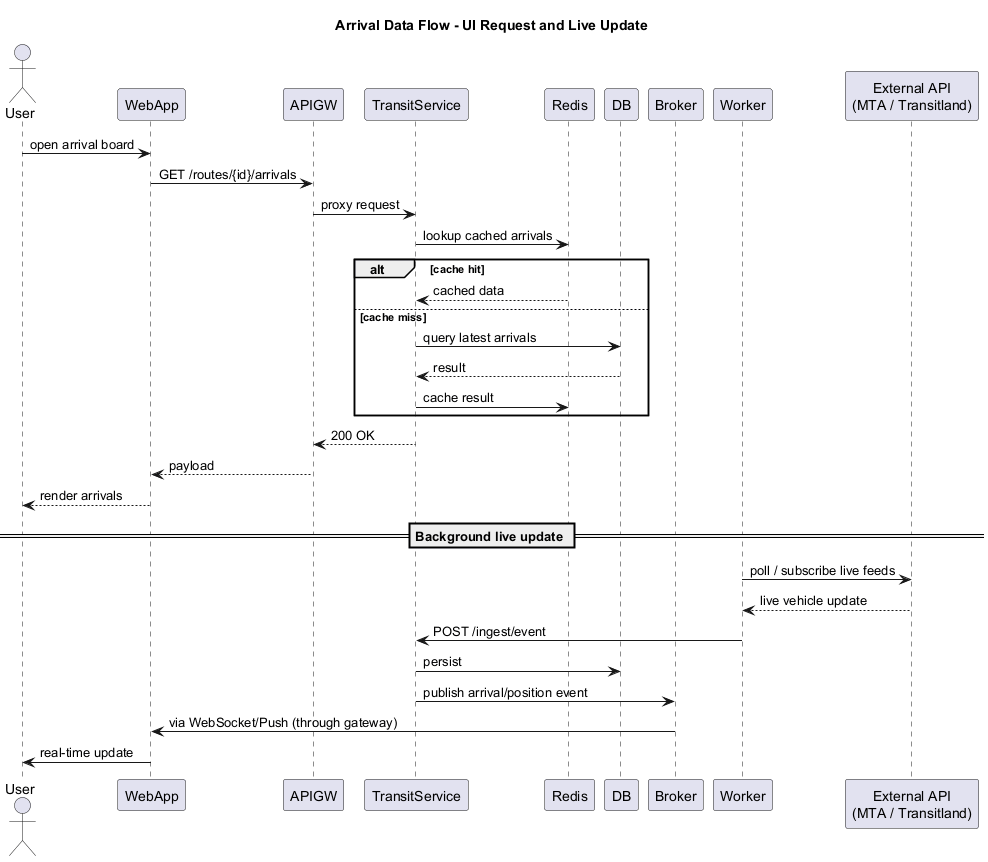

The diagram above was rendered by PlantUML. Its source (embedded in the PNG):
@startuml
title Arrival Data Flow - UI Request and Live Update
actor User
participant WebApp
participant APIGW
participant TransitService
participant Redis
participant DB
participant Broker
participant Worker
participant External as "External API\n(MTA / Transitland)"

User -> WebApp : open arrival board
WebApp -> APIGW : GET /routes/{id}/arrivals
APIGW -> TransitService : proxy request
TransitService -> Redis : lookup cached arrivals
alt cache hit
  Redis --> TransitService : cached data
else cache miss
  TransitService -> DB : query latest arrivals
  DB --> TransitService : result
  TransitService -> Redis : cache result
end
TransitService --> APIGW : 200 OK
APIGW --> WebApp : payload
WebApp --> User : render arrivals

== Background live update ==
Worker -> External : poll / subscribe live feeds
External --> Worker : live vehicle update
Worker -> TransitService : POST /ingest/event
TransitService -> DB : persist
TransitService -> Broker : publish arrival/position event
Broker -> WebApp : via WebSocket/Push (through gateway)
WebApp -> User : real-time update

@enduml